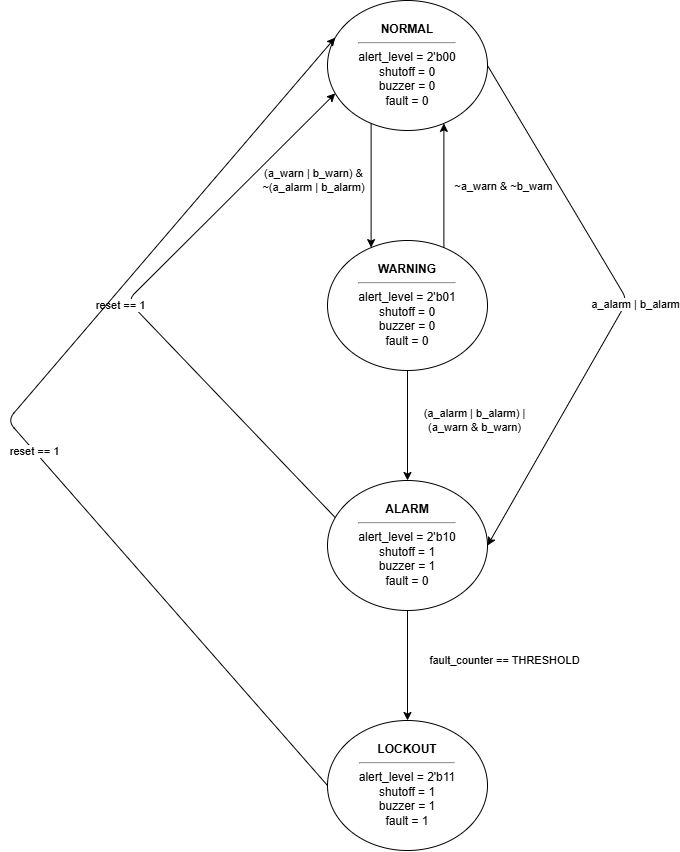

The diagram above was exported from draw.io. Its source (the exported page's mxGraphModel, read from the mxfile embedded in the PNG):
<mxGraphModel dx="1564" dy="845" grid="1" gridSize="10" guides="1" tooltips="1" connect="1" arrows="1" fold="1" page="1" pageScale="1" pageWidth="850" pageHeight="1100" math="0" shadow="0">
  <root>
    <mxCell id="0" />
    <mxCell id="1" parent="0" />
    <mxCell id="V_WIhViXAc9x2NEL2skd-2" parent="1" style="ellipse;whiteSpace=wrap;html=1;align=center;verticalAlign=top;spacingTop=15;" value="&lt;b&gt;NORMAL&lt;/b&gt;&lt;hr&gt;alert_level = 2'b00&lt;br&gt;shutoff = 0&lt;br&gt;buzzer = 0&lt;br&gt;fault = 0" vertex="1">
      <mxGeometry height="130" width="160" x="740" y="210" as="geometry" />
    </mxCell>
    <mxCell id="V_WIhViXAc9x2NEL2skd-3" parent="1" style="ellipse;whiteSpace=wrap;html=1;align=center;verticalAlign=top;spacingTop=15;" value="&lt;b&gt;WARNING&lt;/b&gt;&lt;hr&gt;alert_level = 2'b01&lt;br&gt;shutoff = 0&lt;br&gt;buzzer = 0&lt;br&gt;fault = 0" vertex="1">
      <mxGeometry height="130" width="160" x="740" y="450" as="geometry" />
    </mxCell>
    <mxCell id="V_WIhViXAc9x2NEL2skd-4" parent="1" style="ellipse;whiteSpace=wrap;html=1;align=center;verticalAlign=top;spacingTop=15;" value="&lt;b&gt;ALARM&lt;/b&gt;&lt;hr&gt;alert_level = 2'b10&lt;br&gt;shutoff = 1&lt;br&gt;buzzer = 1&lt;br&gt;fault = 0" vertex="1">
      <mxGeometry height="130" width="160" x="740" y="690" as="geometry" />
    </mxCell>
    <mxCell id="V_WIhViXAc9x2NEL2skd-5" parent="1" style="ellipse;whiteSpace=wrap;html=1;align=center;verticalAlign=top;spacingTop=15;" value="&lt;b&gt;LOCKOUT&lt;/b&gt;&lt;hr&gt;alert_level = 2'b11&lt;br&gt;shutoff = 1&lt;br&gt;buzzer = 1&lt;br&gt;fault = 1" vertex="1">
      <mxGeometry height="130" width="160" x="740" y="930" as="geometry" />
    </mxCell>
    <mxCell id="V_WIhViXAc9x2NEL2skd-6" edge="1" parent="1" source="V_WIhViXAc9x2NEL2skd-2" style="edgeStyle=curvedEdgeStyle;rounded=1;html=1;exitX=0.25;exitY=1;entryX=0.25;entryY=0;" target="V_WIhViXAc9x2NEL2skd-3">
      <mxGeometry relative="1" as="geometry" />
    </mxCell>
    <mxCell id="V_WIhViXAc9x2NEL2skd-7" connectable="0" parent="V_WIhViXAc9x2NEL2skd-6" style="edgeLabel;html=1;align=center;verticalAlign=middle;resizable=0;points=[];" value="(a_warn | b_warn) &amp;amp;&lt;br&gt;~(a_alarm | b_alarm)" vertex="1">
      <mxGeometry relative="1" x="-0.1" y="1" as="geometry">
        <mxPoint x="-60" as="offset" />
      </mxGeometry>
    </mxCell>
    <mxCell id="V_WIhViXAc9x2NEL2skd-8" edge="1" parent="1" source="V_WIhViXAc9x2NEL2skd-3" style="edgeStyle=curvedEdgeStyle;rounded=1;html=1;exitX=0.75;exitY=0;entryX=0.75;entryY=1;" target="V_WIhViXAc9x2NEL2skd-2">
      <mxGeometry relative="1" as="geometry" />
    </mxCell>
    <mxCell id="V_WIhViXAc9x2NEL2skd-9" connectable="0" parent="V_WIhViXAc9x2NEL2skd-8" style="edgeLabel;html=1;align=center;verticalAlign=middle;resizable=0;points=[];" value="~a_warn &amp;amp; ~b_warn" vertex="1">
      <mxGeometry relative="1" y="1" as="geometry">
        <mxPoint x="60" as="offset" />
      </mxGeometry>
    </mxCell>
    <mxCell id="V_WIhViXAc9x2NEL2skd-10" edge="1" parent="1" source="V_WIhViXAc9x2NEL2skd-3" style="edgeStyle=curvedEdgeStyle;rounded=1;html=1;exitX=0.5;exitY=1;entryX=0.5;entryY=0;" target="V_WIhViXAc9x2NEL2skd-4">
      <mxGeometry relative="1" as="geometry" />
    </mxCell>
    <mxCell id="V_WIhViXAc9x2NEL2skd-11" connectable="0" parent="V_WIhViXAc9x2NEL2skd-10" style="edgeLabel;html=1;align=center;verticalAlign=middle;resizable=0;points=[];" value="(a_alarm | b_alarm) |&lt;br&gt;(a_warn &amp;amp; b_warn)" vertex="1">
      <mxGeometry relative="1" x="-0.1" y="1" as="geometry">
        <mxPoint x="65" as="offset" />
      </mxGeometry>
    </mxCell>
    <mxCell id="V_WIhViXAc9x2NEL2skd-12" edge="1" parent="1" source="V_WIhViXAc9x2NEL2skd-2" style="edgeStyle=curvedEdgeStyle;rounded=1;html=1;exitX=1;exitY=0.5;entryX=1;entryY=0.5;" target="V_WIhViXAc9x2NEL2skd-4">
      <mxGeometry relative="1" as="geometry">
        <Array as="points">
          <mxPoint x="1040" y="510" />
        </Array>
      </mxGeometry>
    </mxCell>
    <mxCell id="V_WIhViXAc9x2NEL2skd-13" connectable="0" parent="V_WIhViXAc9x2NEL2skd-12" style="edgeLabel;html=1;align=center;verticalAlign=middle;resizable=0;points=[];" value="a_alarm | b_alarm" vertex="1">
      <mxGeometry relative="1" y="-1" as="geometry">
        <mxPoint x="10" as="offset" />
      </mxGeometry>
    </mxCell>
    <mxCell id="V_WIhViXAc9x2NEL2skd-14" edge="1" parent="1" source="V_WIhViXAc9x2NEL2skd-4" style="edgeStyle=curvedEdgeStyle;rounded=1;html=1;exitX=0.5;exitY=1;entryX=0.5;entryY=0;" target="V_WIhViXAc9x2NEL2skd-5">
      <mxGeometry relative="1" as="geometry" />
    </mxCell>
    <mxCell id="V_WIhViXAc9x2NEL2skd-15" connectable="0" parent="V_WIhViXAc9x2NEL2skd-14" style="edgeLabel;html=1;align=center;verticalAlign=middle;resizable=0;points=[];" value="fault_counter == THRESHOLD" vertex="1">
      <mxGeometry relative="1" x="-0.1" y="1" as="geometry">
        <mxPoint x="95" as="offset" />
      </mxGeometry>
    </mxCell>
    <mxCell id="V_WIhViXAc9x2NEL2skd-16" edge="1" parent="1" source="V_WIhViXAc9x2NEL2skd-4" style="edgeStyle=curvedEdgeStyle;rounded=1;html=1;exitX=0;exitY=0.25;entryX=0;entryY=0.75;" target="V_WIhViXAc9x2NEL2skd-2">
      <mxGeometry relative="1" as="geometry">
        <Array as="points">
          <mxPoint x="540" y="510" />
        </Array>
      </mxGeometry>
    </mxCell>
    <mxCell id="V_WIhViXAc9x2NEL2skd-17" connectable="0" parent="V_WIhViXAc9x2NEL2skd-16" style="edgeLabel;html=1;align=center;verticalAlign=middle;resizable=0;points=[];" value="reset == 1" vertex="1">
      <mxGeometry relative="1" y="1" as="geometry">
        <mxPoint x="-10" as="offset" />
      </mxGeometry>
    </mxCell>
    <mxCell id="V_WIhViXAc9x2NEL2skd-18" edge="1" parent="1" source="V_WIhViXAc9x2NEL2skd-5" style="edgeStyle=curvedEdgeStyle;rounded=1;html=1;exitX=0;exitY=0.5;entryX=0;entryY=0.25;" target="V_WIhViXAc9x2NEL2skd-2">
      <mxGeometry relative="1" as="geometry">
        <Array as="points">
          <mxPoint x="420" y="630" />
        </Array>
      </mxGeometry>
    </mxCell>
    <mxCell id="V_WIhViXAc9x2NEL2skd-19" connectable="0" parent="V_WIhViXAc9x2NEL2skd-18" style="edgeLabel;html=1;align=center;verticalAlign=middle;resizable=0;points=[];" value="reset == 1" vertex="1">
      <mxGeometry relative="1" x="-0.1" as="geometry">
        <mxPoint as="offset" />
      </mxGeometry>
    </mxCell>
  </root>
</mxGraphModel>